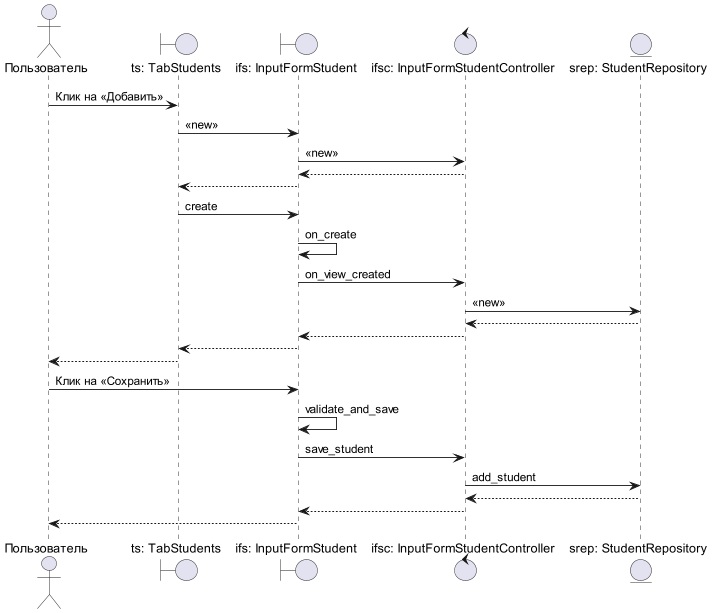

The diagram above was rendered by PlantUML. Its source (embedded in the PNG):
@startuml
actor       Пользователь                        as user
boundary    "ts: TabStudents"                   as ts
boundary    "ifs: InputFormStudent"             as ifs
control     "ifsc: InputFormStudentController"  as ifsc
entity      "srep: StudentRepository"           as srep


user -> ts : Клик на <<Добавить>>
ts -> ifs : <<new>>
ifs -> ifsc : <<new>>
ifsc --> ifs
ifs --> ts
ts -> ifs : create
ifs -> ifs : on_create
ifs -> ifsc : on_view_created
ifsc -> srep : <<new>>
srep --> ifsc
ifsc --> ifs
ifs --> ts
ts --> user


user -> ifs : Клик на <<Сохранить>>
ifs -> ifs : validate_and_save
ifs -> ifsc : save_student
ifsc -> srep : add_student
srep --> ifsc
ifsc --> ifs
ifs --> user
@enduml